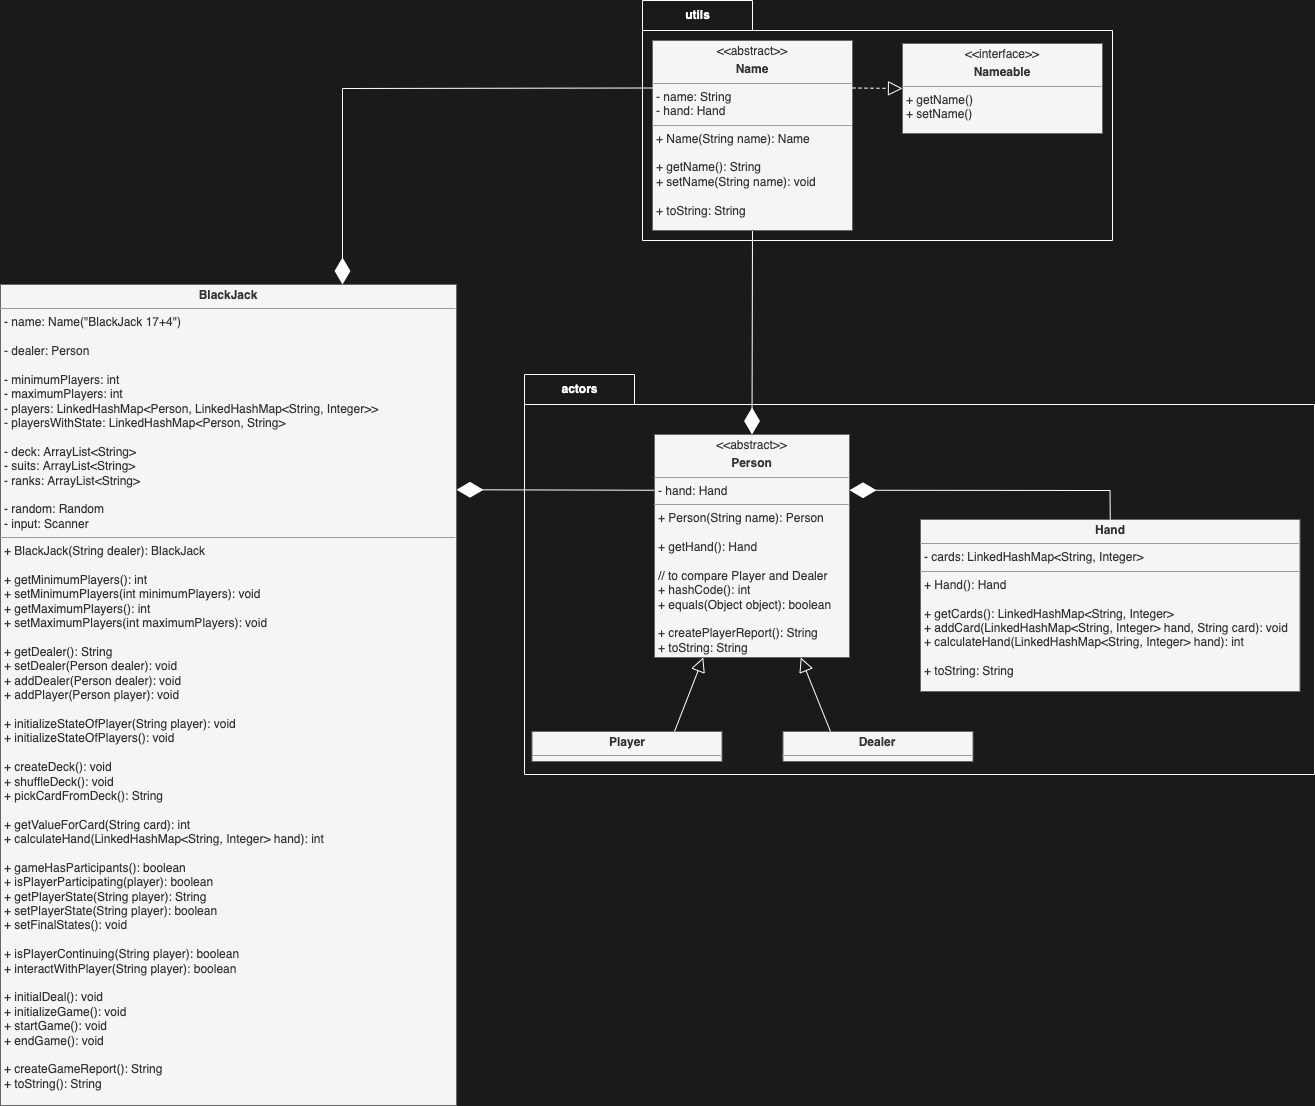

The diagram above was exported from draw.io. Its source (the exported page's mxGraphModel, read from the mxfile embedded in the PNG):
<mxGraphModel dx="1953" dy="4329" grid="1" gridSize="10" guides="1" tooltips="1" connect="1" arrows="1" fold="1" page="1" pageScale="1" pageWidth="1169" pageHeight="827" background="#1A1A1A" math="0" shadow="1">
  <root>
    <mxCell id="0" />
    <mxCell id="1" parent="0" />
    <mxCell id="56" value="&lt;p style=&quot;margin: 0px ; margin-top: 4px ; text-align: center&quot;&gt;&lt;b&gt;BlackJack&lt;/b&gt;&lt;/p&gt;&lt;hr size=&quot;1&quot;&gt;&lt;p style=&quot;margin: 0px ; margin-left: 4px&quot;&gt;- name: Name(&quot;BlackJack 17+4&quot;)&lt;/p&gt;&lt;p style=&quot;margin: 0px ; margin-left: 4px&quot;&gt;&lt;br&gt;&lt;/p&gt;&lt;p style=&quot;margin: 0px ; margin-left: 4px&quot;&gt;- dealer: Person&lt;/p&gt;&lt;p style=&quot;margin: 0px ; margin-left: 4px&quot;&gt;&lt;br&gt;&lt;/p&gt;&lt;p style=&quot;margin: 0px ; margin-left: 4px&quot;&gt;- minimumPlayers: int&lt;/p&gt;&lt;p style=&quot;margin: 0px ; margin-left: 4px&quot;&gt;- maximumPlayers: int&lt;br&gt;- players: LinkedHashMap&amp;lt;Person, Linked&lt;span&gt;HashMap&amp;lt;&lt;/span&gt;&lt;span&gt;String, Integer&amp;gt;&amp;gt;&lt;/span&gt;&lt;/p&gt;&lt;p style=&quot;margin: 0px ; margin-left: 4px&quot;&gt;&lt;span&gt;- playersWithState: LinkedHashMap&amp;lt;Person, String&amp;gt;&lt;/span&gt;&lt;/p&gt;&lt;p style=&quot;margin: 0px ; margin-left: 4px&quot;&gt;&lt;br&gt;&lt;/p&gt;&lt;p style=&quot;margin: 0px ; margin-left: 4px&quot;&gt;&lt;span&gt;- deck: ArrayList&amp;lt;String&amp;gt;&lt;/span&gt;&lt;br&gt;&lt;/p&gt;&lt;p style=&quot;margin: 0px ; margin-left: 4px&quot;&gt;- suits: ArrayList&amp;lt;String&amp;gt;&lt;/p&gt;&lt;p style=&quot;margin: 0px ; margin-left: 4px&quot;&gt;- ranks&lt;span&gt;: ArrayList&amp;lt;String&amp;gt;&lt;/span&gt;&lt;/p&gt;&lt;p style=&quot;margin: 0px ; margin-left: 4px&quot;&gt;&lt;br&gt;&lt;/p&gt;&lt;p style=&quot;margin: 0px ; margin-left: 4px&quot;&gt;- random: Random&lt;/p&gt;&lt;p style=&quot;margin: 0px ; margin-left: 4px&quot;&gt;- input: Scanner&lt;/p&gt;&lt;hr size=&quot;1&quot;&gt;&lt;p style=&quot;margin: 0px ; margin-left: 4px&quot;&gt;+ BlackJack(String dealer): BlackJack&lt;span&gt;&lt;br&gt;&lt;/span&gt;&lt;/p&gt;&lt;p style=&quot;margin: 0px ; margin-left: 4px&quot;&gt;&lt;span&gt;&lt;br&gt;&lt;/span&gt;&lt;/p&gt;&lt;p style=&quot;margin: 0px 0px 0px 4px&quot;&gt;&lt;span&gt;+ getMinimumPlayers(): int&lt;/span&gt;&lt;br&gt;&lt;/p&gt;&lt;p style=&quot;margin: 0px ; margin-left: 4px&quot;&gt;&lt;span&gt;+ setMinimumPlayers(int minimumPlayers): void&lt;/span&gt;&lt;/p&gt;&lt;p style=&quot;margin: 0px 0px 0px 4px&quot;&gt;+ getMaximumPlayers(): int&lt;br&gt;&lt;/p&gt;&lt;p style=&quot;margin: 0px 0px 0px 4px&quot;&gt;&lt;span&gt;+ setMaximumPlayers(int maximumPlayers): void&lt;/span&gt;&lt;br&gt;&lt;/p&gt;&lt;p style=&quot;margin: 0px 0px 0px 4px&quot;&gt;&lt;br&gt;&lt;/p&gt;&lt;p style=&quot;margin: 0px 0px 0px 4px&quot;&gt;+ getDealer(): String&lt;br&gt;&lt;/p&gt;&lt;p style=&quot;margin: 0px 0px 0px 4px&quot;&gt;+ setDealer(Person dealer): void&lt;/p&gt;&lt;p style=&quot;margin: 0px 0px 0px 4px&quot;&gt;&lt;span&gt;+ addDealer(Person dealer): void&lt;/span&gt;&lt;br&gt;&lt;/p&gt;&lt;p style=&quot;margin: 0px ; margin-left: 4px&quot;&gt;&lt;span&gt;+ addPlayer(Person player): void&lt;/span&gt;&lt;br&gt;&lt;/p&gt;&lt;div&gt;&lt;br&gt;&lt;/div&gt;&lt;div&gt;&lt;p style=&quot;margin: 0px 0px 0px 4px&quot;&gt;&lt;span&gt;+ initializeStateOfPlayer(String player): void&lt;/span&gt;&lt;/p&gt;&lt;p style=&quot;margin: 0px 0px 0px 4px&quot;&gt;+ initializeStateOfPlayers(): void&lt;/p&gt;&lt;p style=&quot;margin: 0px 0px 0px 4px&quot;&gt;&lt;br&gt;&lt;/p&gt;&lt;/div&gt;&lt;p style=&quot;margin: 0px ; margin-left: 4px&quot;&gt;&lt;span&gt;+ createDeck(): void&lt;/span&gt;&lt;br&gt;&lt;/p&gt;&lt;p style=&quot;margin: 0px 0px 0px 4px&quot;&gt;+ shuffleDeck(): void&lt;/p&gt;&lt;p style=&quot;margin: 0px 0px 0px 4px&quot;&gt;&lt;span&gt;+ pickCardFromDeck(): String&lt;/span&gt;&lt;/p&gt;&lt;p style=&quot;margin: 0px 0px 0px 4px&quot;&gt;&lt;span&gt;&lt;br&gt;&lt;/span&gt;&lt;/p&gt;&lt;p style=&quot;margin: 0px 0px 0px 4px&quot;&gt;&lt;span&gt;+ getValueForCard(String card): int&lt;/span&gt;&lt;br&gt;&lt;/p&gt;&lt;div&gt;&lt;p style=&quot;margin: 0px 0px 0px 4px&quot;&gt;+ calculateHand(LinkedHashMap&amp;lt;String, Integer&amp;gt; hand): int&lt;/p&gt;&lt;/div&gt;&lt;p style=&quot;margin: 0px ; margin-left: 4px&quot;&gt;&lt;br&gt;&lt;/p&gt;&lt;p style=&quot;margin: 0px 0px 0px 4px&quot;&gt;&lt;span&gt;+ gameHasParticipants(): boolean&lt;/span&gt;&lt;br&gt;&lt;/p&gt;&lt;p style=&quot;margin: 0px 0px 0px 4px&quot;&gt;+ isPlayerParticipating(player): boolean&lt;/p&gt;&lt;div&gt;&lt;p style=&quot;margin: 0px 0px 0px 4px&quot;&gt;&lt;span&gt;+ getPlayer&lt;/span&gt;&lt;span&gt;State&lt;/span&gt;&lt;span&gt;(String player): String&lt;/span&gt;&lt;/p&gt;&lt;p style=&quot;margin: 0px 0px 0px 4px&quot;&gt;+ setPlayer&lt;span&gt;State&lt;/span&gt;&lt;span&gt;(String player): boolean&lt;/span&gt;&lt;/p&gt;&lt;p style=&quot;margin: 0px 0px 0px 4px&quot;&gt;&lt;span&gt;+ setFinalStates(): void&lt;/span&gt;&lt;/p&gt;&lt;/div&gt;&lt;div&gt;&lt;br&gt;&lt;/div&gt;&lt;p style=&quot;margin: 0px ; margin-left: 4px&quot;&gt;+ isPlayerContinuing(String player): boolean&lt;/p&gt;&lt;p style=&quot;margin: 0px ; margin-left: 4px&quot;&gt;+ interactWithPlayer(String player): boolean&lt;/p&gt;&lt;p style=&quot;margin: 0px ; margin-left: 4px&quot;&gt;&lt;span&gt;&lt;br&gt;&lt;/span&gt;&lt;/p&gt;&lt;p style=&quot;margin: 0px 0px 0px 4px&quot;&gt;+ initialDeal(): void&lt;/p&gt;&lt;p style=&quot;margin: 0px ; margin-left: 4px&quot;&gt;&lt;span&gt;+ initializeGame(): void&lt;/span&gt;&lt;br&gt;&lt;/p&gt;&lt;p style=&quot;margin: 0px 0px 0px 4px&quot;&gt;+ startGame(): void&lt;/p&gt;&lt;p style=&quot;margin: 0px 0px 0px 4px&quot;&gt;+ endGame(): void&lt;/p&gt;&lt;p style=&quot;margin: 0px 0px 0px 4px&quot;&gt;&lt;br&gt;&lt;/p&gt;&lt;p style=&quot;margin: 0px ; margin-left: 4px&quot;&gt;&lt;span&gt;+ createGameReport(): String&lt;/span&gt;&lt;br&gt;&lt;/p&gt;&lt;p style=&quot;margin: 0px ; margin-left: 4px&quot;&gt;&lt;span&gt;+ toString(): String&lt;/span&gt;&lt;br&gt;&lt;/p&gt;" style="verticalAlign=top;align=left;overflow=fill;fontSize=12;fontFamily=Helvetica;html=1;fillColor=#f5f5f5;fontColor=#333333;strokeColor=#666666;" parent="1" vertex="1">
      <mxGeometry x="39" y="-1526" width="456" height="821" as="geometry" />
    </mxCell>
    <mxCell id="60" value="" style="endArrow=diamondThin;endFill=1;endSize=24;html=1;exitX=0;exitY=0.25;exitDx=0;exitDy=0;fontColor=#000000;strokeColor=#FFFFFF;rounded=0;fillColor=#f5f5f5;entryX=1;entryY=0.25;entryDx=0;entryDy=0;" edge="1" parent="1" source="61" target="56">
      <mxGeometry width="160" relative="1" as="geometry">
        <mxPoint x="637" y="-1456" as="sourcePoint" />
        <mxPoint x="565" y="-1566" as="targetPoint" />
        <Array as="points" />
      </mxGeometry>
    </mxCell>
    <mxCell id="65" value="" style="endArrow=diamondThin;endFill=1;endSize=24;html=1;exitX=0.5;exitY=1;exitDx=0;exitDy=0;fontColor=#000000;strokeColor=#FFFFFF;rounded=0;fillColor=#f5f5f5;entryX=0.5;entryY=0;entryDx=0;entryDy=0;" edge="1" parent="1" source="63" target="61">
      <mxGeometry width="160" relative="1" as="geometry">
        <mxPoint x="645" y="-1309.5" as="sourcePoint" />
        <mxPoint x="505" y="-1310" as="targetPoint" />
        <Array as="points" />
      </mxGeometry>
    </mxCell>
    <mxCell id="72" value="&lt;font color=&quot;#ffffff&quot;&gt;utils&lt;/font&gt;" style="shape=folder;fontStyle=1;tabWidth=110;tabHeight=30;tabPosition=left;html=1;boundedLbl=1;labelInHeader=1;container=1;collapsible=0;recursiveResize=0;fillColor=none;fontColor=#333333;strokeColor=#FFFFFF;" vertex="1" parent="1">
      <mxGeometry x="681" y="-1810" width="470" height="240" as="geometry" />
    </mxCell>
    <mxCell id="63" value="&lt;p style=&quot;margin: 0px ; margin-top: 4px ; text-align: center&quot;&gt;&amp;lt;&amp;lt;abstract&amp;gt;&amp;gt;&lt;/p&gt;&lt;p style=&quot;margin: 0px ; margin-top: 4px ; text-align: center&quot;&gt;&lt;b&gt;Name&lt;/b&gt;&lt;/p&gt;&lt;hr size=&quot;1&quot;&gt;&lt;p style=&quot;margin: 0px ; margin-left: 4px&quot;&gt;- name: String&lt;br&gt;&lt;/p&gt;&lt;p style=&quot;margin: 0px ; margin-left: 4px&quot;&gt;- hand: Hand&lt;/p&gt;&lt;hr size=&quot;1&quot;&gt;&lt;p style=&quot;margin: 0px ; margin-left: 4px&quot;&gt;&lt;span&gt;+ Name(String name): Name&lt;/span&gt;&lt;/p&gt;&lt;p style=&quot;margin: 0px ; margin-left: 4px&quot;&gt;&lt;span&gt;&lt;br&gt;&lt;/span&gt;&lt;/p&gt;&lt;p style=&quot;margin: 0px ; margin-left: 4px&quot;&gt;&lt;span&gt;+ getName(): String&lt;/span&gt;&lt;/p&gt;&lt;p style=&quot;margin: 0px ; margin-left: 4px&quot;&gt;&lt;span&gt;+ setName(String name): void&lt;/span&gt;&lt;/p&gt;&lt;p style=&quot;margin: 0px ; margin-left: 4px&quot;&gt;&lt;span&gt;&lt;br&gt;&lt;/span&gt;&lt;/p&gt;&lt;p style=&quot;margin: 0px ; margin-left: 4px&quot;&gt;&lt;span&gt;+ toString: String&lt;/span&gt;&lt;br&gt;&lt;/p&gt;" style="verticalAlign=top;align=left;overflow=fill;fontSize=12;fontFamily=Helvetica;html=1;fillColor=#f5f5f5;fontColor=#333333;strokeColor=#666666;" vertex="1" parent="72">
      <mxGeometry x="10" y="40" width="200" height="190" as="geometry" />
    </mxCell>
    <mxCell id="66" value="" style="endArrow=block;dashed=1;endFill=0;endSize=12;html=1;exitX=1;exitY=0.25;exitDx=0;exitDy=0;entryX=0;entryY=0.5;entryDx=0;entryDy=0;fillColor=#f5f5f5;strokeColor=#FFFFFF;" edge="1" parent="72" source="63" target="64">
      <mxGeometry width="160" relative="1" as="geometry">
        <mxPoint x="399" y="190" as="sourcePoint" />
        <mxPoint x="559" y="190" as="targetPoint" />
      </mxGeometry>
    </mxCell>
    <mxCell id="64" value="&lt;p style=&quot;margin: 0px ; margin-top: 4px ; text-align: center&quot;&gt;&amp;lt;&amp;lt;interface&amp;gt;&amp;gt;&lt;/p&gt;&lt;p style=&quot;margin: 0px ; margin-top: 4px ; text-align: center&quot;&gt;&lt;b&gt;Nameable&lt;/b&gt;&lt;/p&gt;&lt;hr size=&quot;1&quot;&gt;&lt;p style=&quot;margin: 0px ; margin-left: 4px&quot;&gt;&lt;/p&gt;&lt;p style=&quot;margin: 0px ; margin-left: 4px&quot;&gt;&lt;span&gt;+ getName()&lt;/span&gt;&lt;br&gt;&lt;/p&gt;&lt;p style=&quot;margin: 0px ; margin-left: 4px&quot;&gt;&lt;span&gt;+ setName()&lt;/span&gt;&lt;/p&gt;&lt;p style=&quot;margin: 0px ; margin-left: 4px&quot;&gt;&lt;br&gt;&lt;/p&gt;" style="verticalAlign=top;align=left;overflow=fill;fontSize=12;fontFamily=Helvetica;html=1;fillColor=#f5f5f5;fontColor=#333333;strokeColor=#666666;" vertex="1" parent="72">
      <mxGeometry x="260" y="43" width="200" height="90" as="geometry" />
    </mxCell>
    <mxCell id="70" value="&lt;font color=&quot;#ffffff&quot;&gt;actors&lt;/font&gt;" style="shape=folder;fontStyle=1;tabWidth=110;tabHeight=30;tabPosition=left;html=1;boundedLbl=1;labelInHeader=1;container=1;collapsible=0;recursiveResize=0;fillColor=none;fontColor=#333333;strokeColor=#FFFFFF;" vertex="1" parent="1">
      <mxGeometry x="563" y="-1436" width="790" height="400" as="geometry" />
    </mxCell>
    <mxCell id="57" value="&lt;p style=&quot;margin: 0px ; margin-top: 4px ; text-align: center&quot;&gt;&lt;b&gt;Player&lt;/b&gt;&lt;/p&gt;&lt;hr size=&quot;1&quot;&gt;&lt;p style=&quot;margin: 0px ; margin-left: 4px&quot;&gt;&lt;/p&gt;&lt;p style=&quot;margin: 0px ; margin-left: 4px&quot;&gt;&lt;br&gt;&lt;/p&gt;" style="verticalAlign=top;align=left;overflow=fill;fontSize=12;fontFamily=Helvetica;html=1;fillColor=#f5f5f5;fontColor=#333333;strokeColor=#666666;" vertex="1" parent="70">
      <mxGeometry x="7.5" y="357" width="190" height="30" as="geometry" />
    </mxCell>
    <mxCell id="58" value="&lt;p style=&quot;margin: 0px ; margin-top: 4px ; text-align: center&quot;&gt;&lt;b&gt;Hand&lt;/b&gt;&lt;/p&gt;&lt;hr size=&quot;1&quot;&gt;&lt;p style=&quot;margin: 0px ; margin-left: 4px&quot;&gt;&lt;span&gt;- cards: LinkedHashMap&amp;lt;String, Integer&amp;gt;&lt;/span&gt;&lt;br&gt;&lt;/p&gt;&lt;hr size=&quot;1&quot;&gt;&lt;p style=&quot;margin: 0px 0px 0px 4px&quot;&gt;+ Hand(): Hand&lt;/p&gt;&lt;p style=&quot;margin: 0px 0px 0px 4px&quot;&gt;&lt;br&gt;&lt;/p&gt;&lt;p style=&quot;margin: 0px 0px 0px 4px&quot;&gt;+ getCards(): LinkedHashMap&amp;lt;String, Integer&amp;gt;&lt;/p&gt;&lt;p style=&quot;margin: 0px 0px 0px 4px&quot;&gt;+&amp;nbsp;addCard(LinkedHashMap&amp;lt;String, Integer&amp;gt; hand, String card): void&lt;/p&gt;&lt;p style=&quot;margin: 0px 0px 0px 4px&quot;&gt;&lt;span&gt;+ calculateHand(LinkedHashMap&amp;lt;String, Integer&amp;gt; hand): int&lt;/span&gt;&lt;br&gt;&lt;/p&gt;&lt;p style=&quot;margin: 0px 0px 0px 4px&quot;&gt;&lt;br&gt;&lt;/p&gt;&lt;p style=&quot;margin: 0px ; margin-left: 4px&quot;&gt;&lt;span&gt;+ toString: String&lt;/span&gt;&lt;br&gt;&lt;/p&gt;" style="verticalAlign=top;align=left;overflow=fill;fontSize=12;fontFamily=Helvetica;html=1;fillColor=#f5f5f5;fontColor=#333333;strokeColor=#666666;" vertex="1" parent="70">
      <mxGeometry x="396" y="145" width="379.5" height="172" as="geometry" />
    </mxCell>
    <mxCell id="59" value="" style="endArrow=diamondThin;endFill=1;endSize=24;html=1;entryX=1;entryY=0.25;entryDx=0;entryDy=0;exitX=0.5;exitY=0;exitDx=0;exitDy=0;strokeColor=#FFFFFF;rounded=0;fillColor=#f5f5f5;" edge="1" parent="70" source="58" target="61">
      <mxGeometry width="160" relative="1" as="geometry">
        <mxPoint x="-70.5" y="-96" as="sourcePoint" />
        <mxPoint x="377.5" y="116.5" as="targetPoint" />
        <Array as="points">
          <mxPoint x="585.5" y="116" />
        </Array>
      </mxGeometry>
    </mxCell>
    <mxCell id="61" value="&lt;p style=&quot;margin: 0px ; margin-top: 4px ; text-align: center&quot;&gt;&amp;lt;&amp;lt;abstract&amp;gt;&amp;gt;&lt;/p&gt;&lt;p style=&quot;margin: 0px ; margin-top: 4px ; text-align: center&quot;&gt;&lt;b&gt;Person&lt;/b&gt;&lt;/p&gt;&lt;hr size=&quot;1&quot;&gt;&lt;p style=&quot;margin: 0px ; margin-left: 4px&quot;&gt;&lt;span&gt;- hand: Hand&lt;/span&gt;&lt;br&gt;&lt;/p&gt;&lt;hr size=&quot;1&quot;&gt;&lt;p style=&quot;margin: 0px ; margin-left: 4px&quot;&gt;&lt;span&gt;+ Person(String name): Person&lt;/span&gt;&lt;/p&gt;&lt;p style=&quot;margin: 0px ; margin-left: 4px&quot;&gt;&lt;span&gt;&lt;br&gt;&lt;/span&gt;&lt;/p&gt;&lt;p style=&quot;margin: 0px ; margin-left: 4px&quot;&gt;&lt;span&gt;+ getHand(): Hand&lt;/span&gt;&lt;/p&gt;&lt;p style=&quot;margin: 0px ; margin-left: 4px&quot;&gt;&lt;span&gt;&amp;nbsp;&lt;/span&gt;&lt;br&gt;&lt;/p&gt;&lt;p style=&quot;margin: 0px ; margin-left: 4px&quot;&gt;&lt;span&gt;// to compare Player and Dealer&lt;/span&gt;&lt;/p&gt;&lt;p style=&quot;margin: 0px ; margin-left: 4px&quot;&gt;&lt;span&gt;+ hashCode(): int&lt;/span&gt;&lt;/p&gt;&lt;p style=&quot;margin: 0px ; margin-left: 4px&quot;&gt;&lt;span&gt;+ equals(Object object): boolean&lt;/span&gt;&lt;/p&gt;&lt;p style=&quot;margin: 0px 0px 0px 4px&quot;&gt;&lt;br&gt;&lt;/p&gt;&lt;p style=&quot;margin: 0px 0px 0px 4px&quot;&gt;+ createPlayerReport(): String&lt;/p&gt;&lt;p style=&quot;margin: 0px ; margin-left: 4px&quot;&gt;&lt;span&gt;+ toString: String&lt;/span&gt;&lt;br&gt;&lt;/p&gt;" style="verticalAlign=top;align=left;overflow=fill;fontSize=12;fontFamily=Helvetica;html=1;fillColor=#f5f5f5;fontColor=#333333;strokeColor=#666666;" vertex="1" parent="70">
      <mxGeometry x="130" y="60" width="195" height="223" as="geometry" />
    </mxCell>
    <mxCell id="62" value="&lt;p style=&quot;margin: 0px ; margin-top: 4px ; text-align: center&quot;&gt;&lt;b&gt;Dealer&lt;/b&gt;&lt;/p&gt;&lt;hr size=&quot;1&quot;&gt;&lt;p style=&quot;margin: 0px ; margin-left: 4px&quot;&gt;&lt;br&gt;&lt;/p&gt;" style="verticalAlign=top;align=left;overflow=fill;fontSize=12;fontFamily=Helvetica;html=1;fillColor=#f5f5f5;fontColor=#333333;strokeColor=#666666;" vertex="1" parent="70">
      <mxGeometry x="258.5" y="357" width="190" height="30" as="geometry" />
    </mxCell>
    <mxCell id="67" value="" style="endArrow=block;endFill=0;endSize=12;html=1;exitX=0.75;exitY=0;exitDx=0;exitDy=0;entryX=0.25;entryY=1;entryDx=0;entryDy=0;fillColor=#f5f5f5;strokeColor=#FFFFFF;" edge="1" parent="70" source="57" target="61">
      <mxGeometry width="160" relative="1" as="geometry">
        <mxPoint x="282.5" y="-146.5" as="sourcePoint" />
        <mxPoint x="362.5" y="-146" as="targetPoint" />
      </mxGeometry>
    </mxCell>
    <mxCell id="68" value="" style="endArrow=block;endFill=0;endSize=12;html=1;exitX=0.25;exitY=0;exitDx=0;exitDy=0;entryX=0.75;entryY=1;entryDx=0;entryDy=0;fillColor=#f5f5f5;strokeColor=#FFFFFF;" edge="1" parent="70" source="62" target="61">
      <mxGeometry width="160" relative="1" as="geometry">
        <mxPoint x="115" y="396" as="sourcePoint" />
        <mxPoint x="132.5" y="343.9999999999998" as="targetPoint" />
      </mxGeometry>
    </mxCell>
    <mxCell id="69" value="" style="endArrow=diamondThin;endFill=1;endSize=24;html=1;exitX=0;exitY=0.25;exitDx=0;exitDy=0;fontColor=#000000;strokeColor=#FFFFFF;rounded=0;fillColor=#f5f5f5;entryX=0.75;entryY=0;entryDx=0;entryDy=0;" edge="1" parent="1" source="63" target="56">
      <mxGeometry width="160" relative="1" as="geometry">
        <mxPoint x="840" y="-1666" as="sourcePoint" />
        <mxPoint x="421" y="-1766" as="targetPoint" />
        <Array as="points">
          <mxPoint x="381" y="-1722" />
        </Array>
      </mxGeometry>
    </mxCell>
  </root>
</mxGraphModel>